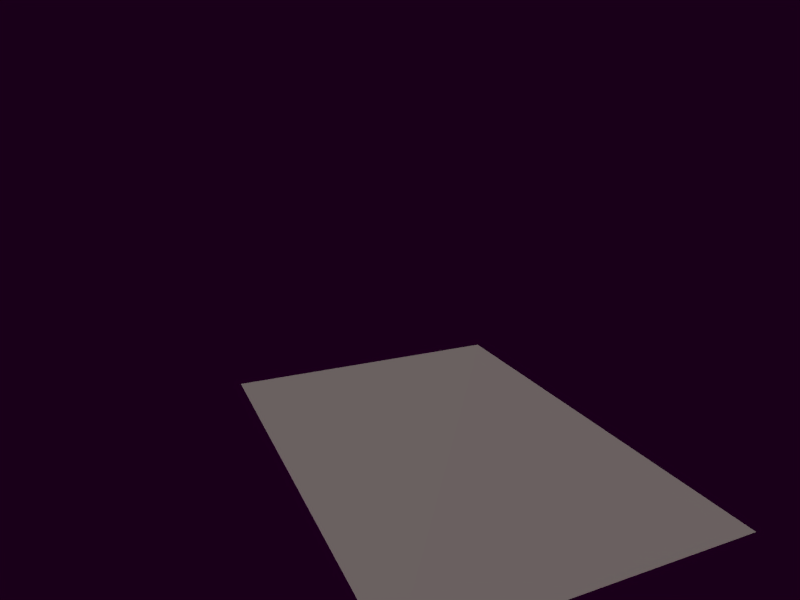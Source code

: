 # Source: ibl_3_p2_empty.blend  (saved by Blender 2.74.0; exported with 4.5.12 LTS)
import bpy
from mathutils import Matrix  # noqa: F401  (used for matrix-valued properties, if any)

bpy.ops.wm.read_factory_settings(use_empty=True)
scene = bpy.context.scene
scene.name = 'Scene'

# ---- collections
col_collection_1 = bpy.data.collections.new('Collection 1'); scene.collection.children.link(col_collection_1)

# ---- images (referenced by path relative to the original .blend; pixels are not part of the script)
import os
ASSET_DIR = os.environ.get("B2B_ASSET_DIR", "")  # directory of the original .blend (textures are referenced by path, not embedded)
HERE = os.path.dirname(os.path.abspath(__file__))  # packed textures are extracted next to this script under _unpacked/

def load_image(name, relpath, width, height, colorspace="sRGB"):
    """Load a texture the original file referenced (path relative to the .blend, or extracted next to this script)."""
    p = next((c for c in (os.path.join(HERE, relpath), os.path.join(ASSET_DIR, relpath)) if relpath and os.path.exists(c)), "")
    if p:
        img = bpy.data.images.load(p, check_existing=True)
        img.name = name
    else:  # same state as the original file: an image datablock whose file is absent (Cycles renders it pink)
        img = bpy.data.images.new(name, width, height)
        img.source = "FILE"
        img.filepath = "//" + (relpath or name)
    img.colorspace_settings.name = colorspace
    return img
img_perso3_hdr = load_image('perso3.hdr', 'perso3.hdr', 1024, 1024, 'Linear Rec.709')

# ---- materials (node trees are filled in below, after node groups)
mat_material = bpy.data.materials.new('Material')
mat_material.alpha_threshold = 0.0
mat_material.roughness = 0.5
mat_material.line_color = (0.0, 0.0, 0.0, 1.0)

# ---- material node trees
mat_material.use_nodes = True; mat_material.node_tree.nodes.clear()
_N = mat_material.node_tree.nodes; _L = mat_material.node_tree.links
n0 = _N.new('ShaderNodeOutputMaterial'); n0.name = 'Material Output'; n0.location = (300, 300)
n1 = _N.new('ShaderNodeBsdfDiffuse'); n1.name = 'Diffuse BSDF'; n1.location = (100, 300)
n1.inputs[0].default_value = (0.3672, 0.3102, 0.2983, 1.0)
_L.new(n1.outputs[0], n0.inputs[0])
n0.is_active_output = True

# ---- world
world_world = bpy.data.worlds.new('World'); scene.world = world_world
world_world.use_nodes = True; world_world.node_tree.nodes.clear()
_N = world_world.node_tree.nodes; _L = world_world.node_tree.links
n0 = _N.new('ShaderNodeOutputWorld'); n0.name = 'World Output'; n0.location = (300, 300)
n1 = _N.new('ShaderNodeBackground'); n1.name = 'Background'; n1.location = (10, 300)
n1.inputs[1].default_value = 0.01
n2 = _N.new('ShaderNodeTexEnvironment'); n2.name = 'Environment Texture'; n2.location = (-180, 300)
n2.width = 140
n2.image = img_perso3_hdr
n2.projection = 'MIRROR_BALL'
_L.new(n1.outputs[0], n0.inputs[0])
_L.new(n2.outputs[0], n1.inputs[0])
n0.is_active_output = True
world_world.color = (0.05088, 0.05088, 0.05088)
world_world.use_sun_shadow = False
world_world.sun_shadow_jitter_overblur = 0.0
world_world.cycles.sampling_method = 'MANUAL'
world_world.cycles.sample_map_resolution = 256

# ---- cameras
cam_camera = bpy.data.cameras.new('Camera')
cam_camera.clip_end = 100.0
cam_camera.lens = 35.0
cam_camera.sensor_width = 32.0
cam_camera.sensor_height = 18.0
cam_camera.ortho_scale = 7.314
cam_camera.panorama_type = 'EQUIRECTANGULAR'
cam_camera.fisheye_lens = 0.01
cam_camera.dof.focus_distance = 0.0

# ---- meshes
me_plane_001 = bpy.data.meshes.new('Plane.001')
me_plane_001.from_pydata([(2.127, -3.543, -0.3747), (-1.568, -3.028, -0.6397), (2.468, 1.15, -0.3885), (-0.7034, 1.865, -0.6066)], [], [(1, 0, 2, 3)])
me_plane_001.materials.append(mat_material)
me_plane_001.use_remesh_preserve_volume = False
me_plane_001.use_remesh_preserve_attributes = False
me_plane_001.use_mirror_vertex_groups = False
me_plane_001.update()
me_plane = bpy.data.meshes.new('Plane')
me_plane.from_pydata([(1.0, -1.0, 0.0), (-1.0, -1.0, 0.0), (1.0, 1.0, 0.0), (-1.0, 1.0, 0.0)], [], [(1, 0, 2, 3)])
me_plane.use_remesh_preserve_volume = False
me_plane.use_remesh_preserve_attributes = False
me_plane.use_mirror_vertex_groups = False
me_plane.update()

# ---- objects
ob_plane_001 = bpy.data.objects.new('Plane.001', me_plane_001)
ob_plane = bpy.data.objects.new('Plane', me_plane)
ob_camera = bpy.data.objects.new('Camera', cam_camera)

# ---- transforms, parenting, visibility, modifiers, constraints
ob_plane_001.location = (18.83, 0.601, -1.662)
ob_plane_001.rotation_euler = (-5.95, -0.1479, -1.011)
ob_plane_001.scale = (1.692, 1.692, 1.692)
ob_plane_001.lineart.crease_threshold = 0.0
ob_plane.location = (1.073e+12, 1.128e+11, -4.878e+11)
ob_plane.lineart.crease_threshold = 0.0
ob_camera.location = (2.466, -1.915e-05, -6.656e-06)
ob_camera.rotation_euler = (1.571, 1.341e-06, -1.571)
ob_camera.lock_rotations_4d = False
ob_camera.empty_display_type = 'ARROWS'
ob_camera.color = (0.0, 0.0, 0.0, 0.0)
ob_camera.display_type = 'WIRE'
ob_camera.lineart.crease_threshold = 0.0

# ---- collection membership
col_collection_1.objects.link(ob_plane_001)
col_collection_1.objects.link(ob_plane)
col_collection_1.objects.link(ob_camera)

# ---- scene / render settings (as saved in the file)
scene.camera = ob_camera
scene.frame_start = 1; scene.frame_end = 250; scene.frame_set(1)
scene.render.engine = 'CYCLES'
scene.render.image_settings.color_mode = 'RGB'
scene.render.image_settings.compression = 90
scene.render.resolution_x = 3264
scene.render.resolution_y = 2448
scene.render.resolution_percentage = 25
scene.render.dither_intensity = 0.0
scene.cycles.use_denoising = False
scene.cycles.samples = 1000
scene.cycles.sampling_pattern = 'TABULATED_SOBOL'
scene.cycles.light_sampling_threshold = 0.0
scene.cycles.use_adaptive_sampling = False
scene.cycles.use_light_tree = False
scene.cycles.blur_glossy = 0.0
scene.cycles.volume_bounces = 1
scene.cycles.pixel_filter_type = 'GAUSSIAN'
scene.cycles.sample_clamp_indirect = 0.0
scene.view_settings.view_transform = 'Standard'
bpy.context.view_layer.update()

# ---- added for rendering (the .blend has no usable light): sun
light_auto_sun = bpy.data.lights.new('AutoSun', 'SUN')
light_auto_sun.energy = 3.0
light_auto_sun.angle = 0.0523599
ob_auto_sun = bpy.data.objects.new('AutoSun', light_auto_sun)
scene.collection.objects.link(ob_auto_sun)
ob_auto_sun.rotation_euler = (0.872665, 0.174533, 0.523599)
bpy.context.view_layer.update()
